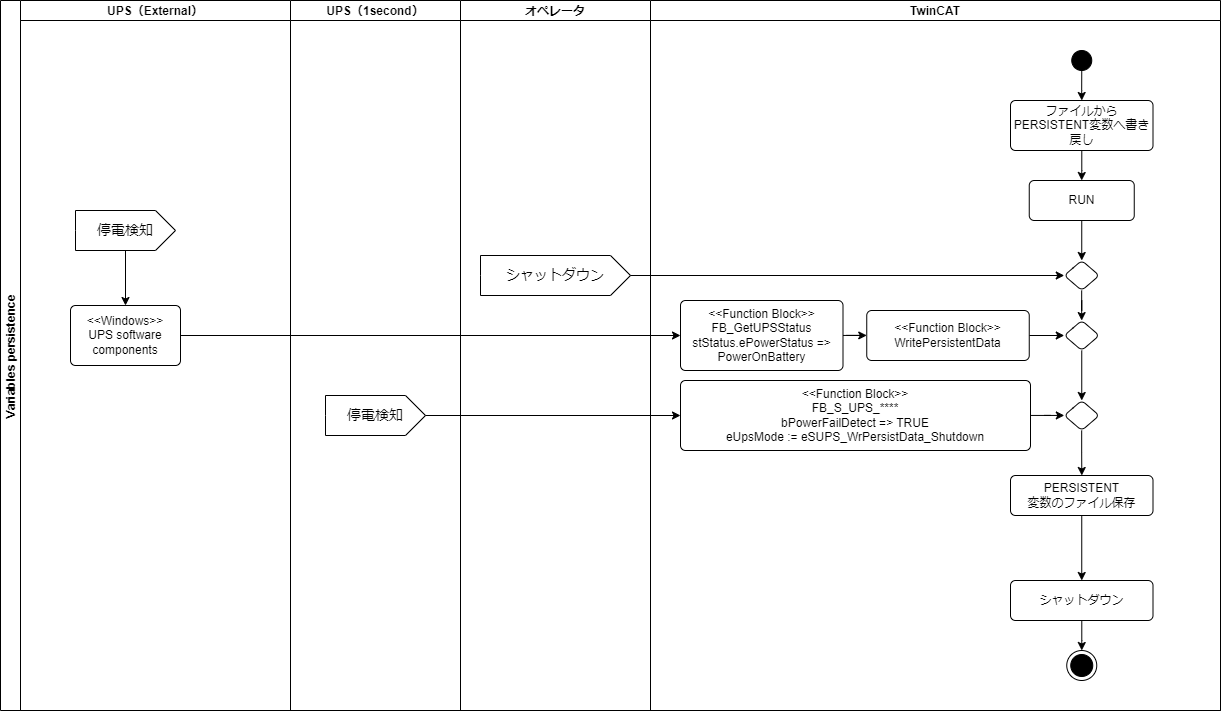

The diagram above was exported from draw.io. Its source (the exported page's mxGraphModel, read from the mxfile embedded in the PNG):
<mxGraphModel dx="1668" dy="974" grid="1" gridSize="10" guides="1" tooltips="1" connect="1" arrows="1" fold="1" page="1" pageScale="1" pageWidth="827" pageHeight="1169" math="0" shadow="0">
  <root>
    <mxCell id="0" />
    <mxCell id="1" parent="0" />
    <mxCell id="2" value="Variables persistence" style="swimlane;childLayout=stackLayout;resizeParent=1;resizeParentMax=0;startSize=20;horizontal=0;horizontalStack=1;" vertex="1" parent="1">
      <mxGeometry x="30" y="90" width="1220" height="710" as="geometry" />
    </mxCell>
    <mxCell id="3" value="UPS（External）" style="swimlane;startSize=20;" vertex="1" parent="2">
      <mxGeometry x="20" width="270" height="710" as="geometry" />
    </mxCell>
    <mxCell id="4" style="edgeStyle=orthogonalEdgeStyle;rounded=0;orthogonalLoop=1;jettySize=auto;html=1;" edge="1" parent="3" source="5" target="6">
      <mxGeometry relative="1" as="geometry" />
    </mxCell>
    <mxCell id="5" value="停電検知" style="html=1;shape=mxgraph.infographic.ribbonSimple;notch1=0;notch2=20;align=center;verticalAlign=middle;fontSize=14;fontStyle=0;fillColor=#FFFFFF;whiteSpace=wrap;" vertex="1" parent="3">
      <mxGeometry x="55" y="210" width="100" height="40" as="geometry" />
    </mxCell>
    <mxCell id="6" value="&lt;font style=&quot;font-size: 12px;&quot;&gt;&amp;lt;&amp;lt;Windows&amp;gt;&amp;gt;&lt;br&gt;&lt;span style=&quot;font-family: Arial, Helvetica, sans-serif; text-align: left; background-color: initial;&quot;&gt;UPS software components&lt;/span&gt;&lt;br&gt;&lt;/font&gt;" style="html=1;align=center;verticalAlign=middle;rounded=1;absoluteArcSize=1;arcSize=10;dashed=0;whiteSpace=wrap;" vertex="1" parent="3">
      <mxGeometry x="50" y="305" width="110" height="60" as="geometry" />
    </mxCell>
    <mxCell id="7" value="UPS（1second）" style="swimlane;startSize=20;" vertex="1" parent="2">
      <mxGeometry x="290" width="170" height="710" as="geometry" />
    </mxCell>
    <mxCell id="8" value="停電検知" style="html=1;shape=mxgraph.infographic.ribbonSimple;notch1=0;notch2=20;align=center;verticalAlign=middle;fontSize=14;fontStyle=0;fillColor=#FFFFFF;whiteSpace=wrap;" vertex="1" parent="7">
      <mxGeometry x="35" y="395" width="100" height="40" as="geometry" />
    </mxCell>
    <mxCell id="9" value="オペレータ" style="swimlane;startSize=20;" vertex="1" parent="2">
      <mxGeometry x="460" width="190" height="710" as="geometry" />
    </mxCell>
    <mxCell id="10" value="シャットダウン" style="html=1;shape=mxgraph.infographic.ribbonSimple;notch1=0;notch2=20;align=center;verticalAlign=middle;fontSize=14;fontStyle=0;fillColor=#FFFFFF;whiteSpace=wrap;" vertex="1" parent="9">
      <mxGeometry x="20" y="255" width="150" height="40" as="geometry" />
    </mxCell>
    <mxCell id="11" style="edgeStyle=orthogonalEdgeStyle;rounded=0;orthogonalLoop=1;jettySize=auto;html=1;" edge="1" parent="2" source="10" target="19">
      <mxGeometry relative="1" as="geometry" />
    </mxCell>
    <mxCell id="12" style="edgeStyle=orthogonalEdgeStyle;rounded=0;orthogonalLoop=1;jettySize=auto;html=1;" edge="1" parent="2" source="8" target="34">
      <mxGeometry relative="1" as="geometry" />
    </mxCell>
    <mxCell id="13" value="TwinCAT" style="swimlane;startSize=20;" vertex="1" parent="2">
      <mxGeometry x="650" width="570" height="710" as="geometry" />
    </mxCell>
    <mxCell id="14" style="edgeStyle=orthogonalEdgeStyle;rounded=0;orthogonalLoop=1;jettySize=auto;html=1;" edge="1" parent="13" source="21" target="17">
      <mxGeometry relative="1" as="geometry" />
    </mxCell>
    <mxCell id="15" value="" style="ellipse;fillColor=strokeColor;html=1;" vertex="1" parent="13">
      <mxGeometry x="421.25" y="50" width="20" height="20" as="geometry" />
    </mxCell>
    <mxCell id="16" value="" style="edgeStyle=orthogonalEdgeStyle;rounded=0;orthogonalLoop=1;jettySize=auto;html=1;" edge="1" parent="13" source="17" target="19">
      <mxGeometry relative="1" as="geometry" />
    </mxCell>
    <mxCell id="17" value="RUN" style="html=1;align=center;verticalAlign=middle;rounded=1;absoluteArcSize=1;arcSize=10;dashed=0;whiteSpace=wrap;" vertex="1" parent="13">
      <mxGeometry x="378.75" y="180" width="105" height="40" as="geometry" />
    </mxCell>
    <mxCell id="18" style="edgeStyle=orthogonalEdgeStyle;rounded=0;orthogonalLoop=1;jettySize=auto;html=1;" edge="1" parent="13" source="36" target="20">
      <mxGeometry relative="1" as="geometry" />
    </mxCell>
    <mxCell id="19" value="" style="rhombus;whiteSpace=wrap;html=1;rounded=1;arcSize=10;dashed=0;" vertex="1" parent="13">
      <mxGeometry x="413.75" y="260" width="35" height="30" as="geometry" />
    </mxCell>
    <mxCell id="20" value="PERSISTENT&lt;br&gt;変数のファイル保存" style="html=1;align=center;verticalAlign=middle;rounded=1;absoluteArcSize=1;arcSize=10;dashed=0;whiteSpace=wrap;" vertex="1" parent="13">
      <mxGeometry x="360" y="475" width="142.5" height="40" as="geometry" />
    </mxCell>
    <mxCell id="21" value="ファイルからPERSISTENT変数へ書き戻し" style="html=1;align=center;verticalAlign=middle;rounded=1;absoluteArcSize=1;arcSize=10;dashed=0;whiteSpace=wrap;" vertex="1" parent="13">
      <mxGeometry x="360" y="100" width="142.5" height="50" as="geometry" />
    </mxCell>
    <mxCell id="22" value="" style="edgeStyle=orthogonalEdgeStyle;rounded=0;orthogonalLoop=1;jettySize=auto;html=1;" edge="1" parent="13" source="15" target="21">
      <mxGeometry relative="1" as="geometry">
        <mxPoint x="1011.25" y="160" as="sourcePoint" />
        <mxPoint x="1011.25" y="270" as="targetPoint" />
      </mxGeometry>
    </mxCell>
    <mxCell id="23" value="" style="rhombus;whiteSpace=wrap;html=1;rounded=1;arcSize=10;dashed=0;" vertex="1" parent="13">
      <mxGeometry x="413.75" y="320" width="35" height="30" as="geometry" />
    </mxCell>
    <mxCell id="24" value="" style="edgeStyle=orthogonalEdgeStyle;rounded=0;orthogonalLoop=1;jettySize=auto;html=1;" edge="1" parent="13" source="19" target="23">
      <mxGeometry relative="1" as="geometry">
        <mxPoint x="851" y="380" as="sourcePoint" />
        <mxPoint x="851" y="480" as="targetPoint" />
      </mxGeometry>
    </mxCell>
    <mxCell id="25" value="&amp;lt;&amp;lt;Function Block&amp;gt;&amp;gt;&lt;br&gt;FB_GetUPSStatus&lt;br&gt;stStatus.ePowerStatus =&amp;gt; PowerOnBattery" style="html=1;align=center;verticalAlign=middle;rounded=1;absoluteArcSize=1;arcSize=10;dashed=0;whiteSpace=wrap;" vertex="1" parent="13">
      <mxGeometry x="30" y="300" width="162.5" height="70" as="geometry" />
    </mxCell>
    <mxCell id="26" style="edgeStyle=orthogonalEdgeStyle;rounded=0;orthogonalLoop=1;jettySize=auto;html=1;" edge="1" parent="13" source="25" target="28">
      <mxGeometry relative="1" as="geometry" />
    </mxCell>
    <mxCell id="27" style="edgeStyle=orthogonalEdgeStyle;rounded=0;orthogonalLoop=1;jettySize=auto;html=1;" edge="1" parent="13" source="28" target="23">
      <mxGeometry relative="1" as="geometry">
        <Array as="points">
          <mxPoint x="270" y="335" />
        </Array>
      </mxGeometry>
    </mxCell>
    <mxCell id="28" value="&amp;lt;&amp;lt;Function Block&amp;gt;&amp;gt;&lt;br&gt;WritePersistentData" style="html=1;align=center;verticalAlign=middle;rounded=1;absoluteArcSize=1;arcSize=10;dashed=0;whiteSpace=wrap;" vertex="1" parent="13">
      <mxGeometry x="216.25" y="310" width="162.5" height="50" as="geometry" />
    </mxCell>
    <mxCell id="29" value="シャットダウン" style="html=1;align=center;verticalAlign=middle;rounded=1;absoluteArcSize=1;arcSize=10;dashed=0;whiteSpace=wrap;" vertex="1" parent="13">
      <mxGeometry x="360" y="580" width="142.5" height="40" as="geometry" />
    </mxCell>
    <mxCell id="30" value="" style="edgeStyle=orthogonalEdgeStyle;rounded=0;orthogonalLoop=1;jettySize=auto;html=1;" edge="1" parent="13" source="20" target="29">
      <mxGeometry relative="1" as="geometry">
        <mxPoint x="431" y="515" as="sourcePoint" />
        <mxPoint x="431" y="590" as="targetPoint" />
      </mxGeometry>
    </mxCell>
    <mxCell id="31" value="" style="ellipse;html=1;shape=endState;fillColor=strokeColor;" vertex="1" parent="13">
      <mxGeometry x="416.25" y="650" width="30" height="30" as="geometry" />
    </mxCell>
    <mxCell id="32" value="" style="edgeStyle=orthogonalEdgeStyle;rounded=0;orthogonalLoop=1;jettySize=auto;html=1;" edge="1" parent="13" source="29" target="31">
      <mxGeometry relative="1" as="geometry" />
    </mxCell>
    <mxCell id="33" style="edgeStyle=orthogonalEdgeStyle;rounded=0;orthogonalLoop=1;jettySize=auto;html=1;" edge="1" parent="13" source="34" target="36">
      <mxGeometry relative="1" as="geometry" />
    </mxCell>
    <mxCell id="34" value="&amp;lt;&amp;lt;Function Block&amp;gt;&amp;gt;&lt;br&gt;FB_S_UPS_****&lt;br&gt;bPowerFailDetect =&amp;gt; TRUE&lt;br&gt;eUpsMode :=&amp;nbsp;eSUPS_WrPersistData_Shutdown" style="html=1;align=center;verticalAlign=middle;rounded=1;absoluteArcSize=1;arcSize=10;dashed=0;whiteSpace=wrap;" vertex="1" parent="13">
      <mxGeometry x="30" y="380" width="350" height="70" as="geometry" />
    </mxCell>
    <mxCell id="35" value="" style="edgeStyle=orthogonalEdgeStyle;rounded=0;orthogonalLoop=1;jettySize=auto;html=1;" edge="1" parent="13" source="23" target="36">
      <mxGeometry relative="1" as="geometry">
        <mxPoint x="1011" y="440" as="sourcePoint" />
        <mxPoint x="1011" y="565" as="targetPoint" />
      </mxGeometry>
    </mxCell>
    <mxCell id="36" value="" style="rhombus;whiteSpace=wrap;html=1;rounded=1;arcSize=10;dashed=0;" vertex="1" parent="13">
      <mxGeometry x="413.75" y="400" width="35" height="30" as="geometry" />
    </mxCell>
    <mxCell id="37" style="edgeStyle=orthogonalEdgeStyle;rounded=0;orthogonalLoop=1;jettySize=auto;html=1;" edge="1" parent="2" source="6" target="25">
      <mxGeometry relative="1" as="geometry" />
    </mxCell>
  </root>
</mxGraphModel>